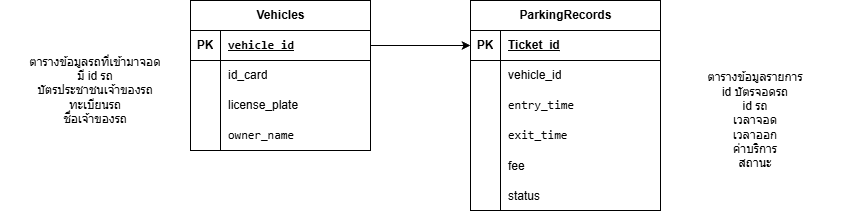

The diagram above was exported from draw.io. Its source (the exported page's mxGraphModel, read from the mxfile embedded in the PNG):
<mxGraphModel dx="1491" dy="877" grid="1" gridSize="10" guides="1" tooltips="1" connect="1" arrows="1" fold="1" page="1" pageScale="1" pageWidth="827" pageHeight="1169" math="0" shadow="0">
  <root>
    <mxCell id="0" />
    <mxCell id="1" parent="0" />
    <mxCell id="HrNEDifaIftYMm6iv9go-1" parent="1" style="shape=table;startSize=30;container=1;collapsible=1;childLayout=tableLayout;fixedRows=1;rowLines=0;fontStyle=1;align=center;resizeLast=1;html=1;" value="Vehicles" vertex="1">
      <mxGeometry height="150" width="180" x="100" y="130" as="geometry" />
    </mxCell>
    <mxCell id="HrNEDifaIftYMm6iv9go-2" parent="HrNEDifaIftYMm6iv9go-1" style="shape=tableRow;horizontal=0;startSize=0;swimlaneHead=0;swimlaneBody=0;fillColor=none;collapsible=0;dropTarget=0;points=[[0,0.5],[1,0.5]];portConstraint=eastwest;top=0;left=0;right=0;bottom=1;" value="" vertex="1">
      <mxGeometry height="30" width="180" y="30" as="geometry" />
    </mxCell>
    <mxCell id="HrNEDifaIftYMm6iv9go-3" parent="HrNEDifaIftYMm6iv9go-2" style="shape=partialRectangle;connectable=0;fillColor=none;top=0;left=0;bottom=0;right=0;fontStyle=1;overflow=hidden;whiteSpace=wrap;html=1;" value="PK" vertex="1">
      <mxGeometry height="30" width="30" as="geometry">
        <mxRectangle height="30" width="30" as="alternateBounds" />
      </mxGeometry>
    </mxCell>
    <mxCell id="HrNEDifaIftYMm6iv9go-4" parent="HrNEDifaIftYMm6iv9go-2" style="shape=partialRectangle;connectable=0;fillColor=none;top=0;left=0;bottom=0;right=0;align=left;spacingLeft=6;fontStyle=5;overflow=hidden;whiteSpace=wrap;html=1;" value="&lt;code data-path-to-node=&quot;12,0,1,0,0&quot; data-index-in-node=&quot;0&quot;&gt;vehicle_id&lt;/code&gt;" vertex="1">
      <mxGeometry height="30" width="150" x="30" as="geometry">
        <mxRectangle height="30" width="150" as="alternateBounds" />
      </mxGeometry>
    </mxCell>
    <mxCell id="HrNEDifaIftYMm6iv9go-5" parent="HrNEDifaIftYMm6iv9go-1" style="shape=tableRow;horizontal=0;startSize=0;swimlaneHead=0;swimlaneBody=0;fillColor=none;collapsible=0;dropTarget=0;points=[[0,0.5],[1,0.5]];portConstraint=eastwest;top=0;left=0;right=0;bottom=0;" value="" vertex="1">
      <mxGeometry height="30" width="180" y="60" as="geometry" />
    </mxCell>
    <mxCell id="HrNEDifaIftYMm6iv9go-6" parent="HrNEDifaIftYMm6iv9go-5" style="shape=partialRectangle;connectable=0;fillColor=none;top=0;left=0;bottom=0;right=0;editable=1;overflow=hidden;whiteSpace=wrap;html=1;" value="" vertex="1">
      <mxGeometry height="30" width="30" as="geometry">
        <mxRectangle height="30" width="30" as="alternateBounds" />
      </mxGeometry>
    </mxCell>
    <mxCell id="HrNEDifaIftYMm6iv9go-7" parent="HrNEDifaIftYMm6iv9go-5" style="shape=partialRectangle;connectable=0;fillColor=none;top=0;left=0;bottom=0;right=0;align=left;spacingLeft=6;overflow=hidden;whiteSpace=wrap;html=1;" value="id_card" vertex="1">
      <mxGeometry height="30" width="150" x="30" as="geometry">
        <mxRectangle height="30" width="150" as="alternateBounds" />
      </mxGeometry>
    </mxCell>
    <mxCell id="HrNEDifaIftYMm6iv9go-8" parent="HrNEDifaIftYMm6iv9go-1" style="shape=tableRow;horizontal=0;startSize=0;swimlaneHead=0;swimlaneBody=0;fillColor=none;collapsible=0;dropTarget=0;points=[[0,0.5],[1,0.5]];portConstraint=eastwest;top=0;left=0;right=0;bottom=0;" value="" vertex="1">
      <mxGeometry height="30" width="180" y="90" as="geometry" />
    </mxCell>
    <mxCell id="HrNEDifaIftYMm6iv9go-9" parent="HrNEDifaIftYMm6iv9go-8" style="shape=partialRectangle;connectable=0;fillColor=none;top=0;left=0;bottom=0;right=0;editable=1;overflow=hidden;whiteSpace=wrap;html=1;" value="" vertex="1">
      <mxGeometry height="30" width="30" as="geometry">
        <mxRectangle height="30" width="30" as="alternateBounds" />
      </mxGeometry>
    </mxCell>
    <mxCell id="HrNEDifaIftYMm6iv9go-10" parent="HrNEDifaIftYMm6iv9go-8" style="shape=partialRectangle;connectable=0;fillColor=none;top=0;left=0;bottom=0;right=0;align=left;spacingLeft=6;overflow=hidden;whiteSpace=wrap;html=1;" value="license_plate" vertex="1">
      <mxGeometry height="30" width="150" x="30" as="geometry">
        <mxRectangle height="30" width="150" as="alternateBounds" />
      </mxGeometry>
    </mxCell>
    <mxCell id="HrNEDifaIftYMm6iv9go-11" parent="HrNEDifaIftYMm6iv9go-1" style="shape=tableRow;horizontal=0;startSize=0;swimlaneHead=0;swimlaneBody=0;fillColor=none;collapsible=0;dropTarget=0;points=[[0,0.5],[1,0.5]];portConstraint=eastwest;top=0;left=0;right=0;bottom=0;" value="" vertex="1">
      <mxGeometry height="30" width="180" y="120" as="geometry" />
    </mxCell>
    <mxCell id="HrNEDifaIftYMm6iv9go-12" parent="HrNEDifaIftYMm6iv9go-11" style="shape=partialRectangle;connectable=0;fillColor=none;top=0;left=0;bottom=0;right=0;editable=1;overflow=hidden;whiteSpace=wrap;html=1;" value="" vertex="1">
      <mxGeometry height="30" width="30" as="geometry">
        <mxRectangle height="30" width="30" as="alternateBounds" />
      </mxGeometry>
    </mxCell>
    <mxCell id="HrNEDifaIftYMm6iv9go-13" parent="HrNEDifaIftYMm6iv9go-11" style="shape=partialRectangle;connectable=0;fillColor=none;top=0;left=0;bottom=0;right=0;align=left;spacingLeft=6;overflow=hidden;whiteSpace=wrap;html=1;" value="&lt;code data-path-to-node=&quot;12,0,1,2,0&quot; data-index-in-node=&quot;0&quot;&gt;owner_name&lt;/code&gt;" vertex="1">
      <mxGeometry height="30" width="150" x="30" as="geometry">
        <mxRectangle height="30" width="150" as="alternateBounds" />
      </mxGeometry>
    </mxCell>
    <mxCell id="HrNEDifaIftYMm6iv9go-17" parent="1" style="shape=table;startSize=30;container=1;collapsible=1;childLayout=tableLayout;fixedRows=1;rowLines=0;fontStyle=1;align=center;resizeLast=1;html=1;" value="ParkingRecords" vertex="1">
      <mxGeometry height="210" width="190" x="380" y="130" as="geometry" />
    </mxCell>
    <mxCell id="HrNEDifaIftYMm6iv9go-18" parent="HrNEDifaIftYMm6iv9go-17" style="shape=tableRow;horizontal=0;startSize=0;swimlaneHead=0;swimlaneBody=0;fillColor=none;collapsible=0;dropTarget=0;points=[[0,0.5],[1,0.5]];portConstraint=eastwest;top=0;left=0;right=0;bottom=1;" value="" vertex="1">
      <mxGeometry height="30" width="190" y="30" as="geometry" />
    </mxCell>
    <mxCell id="HrNEDifaIftYMm6iv9go-19" parent="HrNEDifaIftYMm6iv9go-18" style="shape=partialRectangle;connectable=0;fillColor=none;top=0;left=0;bottom=0;right=0;fontStyle=1;overflow=hidden;whiteSpace=wrap;html=1;" value="PK" vertex="1">
      <mxGeometry height="30" width="30" as="geometry">
        <mxRectangle height="30" width="30" as="alternateBounds" />
      </mxGeometry>
    </mxCell>
    <mxCell id="HrNEDifaIftYMm6iv9go-20" parent="HrNEDifaIftYMm6iv9go-18" style="shape=partialRectangle;connectable=0;fillColor=none;top=0;left=0;bottom=0;right=0;align=left;spacingLeft=6;fontStyle=5;overflow=hidden;whiteSpace=wrap;html=1;" value="Ticket_id" vertex="1">
      <mxGeometry height="30" width="160" x="30" as="geometry">
        <mxRectangle height="30" width="160" as="alternateBounds" />
      </mxGeometry>
    </mxCell>
    <mxCell id="HrNEDifaIftYMm6iv9go-21" parent="HrNEDifaIftYMm6iv9go-17" style="shape=tableRow;horizontal=0;startSize=0;swimlaneHead=0;swimlaneBody=0;fillColor=none;collapsible=0;dropTarget=0;points=[[0,0.5],[1,0.5]];portConstraint=eastwest;top=0;left=0;right=0;bottom=0;" value="" vertex="1">
      <mxGeometry height="30" width="190" y="60" as="geometry" />
    </mxCell>
    <mxCell id="HrNEDifaIftYMm6iv9go-22" parent="HrNEDifaIftYMm6iv9go-21" style="shape=partialRectangle;connectable=0;fillColor=none;top=0;left=0;bottom=0;right=0;editable=1;overflow=hidden;whiteSpace=wrap;html=1;" value="" vertex="1">
      <mxGeometry height="30" width="30" as="geometry">
        <mxRectangle height="30" width="30" as="alternateBounds" />
      </mxGeometry>
    </mxCell>
    <mxCell id="HrNEDifaIftYMm6iv9go-23" parent="HrNEDifaIftYMm6iv9go-21" style="shape=partialRectangle;connectable=0;fillColor=none;top=0;left=0;bottom=0;right=0;align=left;spacingLeft=6;overflow=hidden;whiteSpace=wrap;html=1;" value="vehicle_id" vertex="1">
      <mxGeometry height="30" width="160" x="30" as="geometry">
        <mxRectangle height="30" width="160" as="alternateBounds" />
      </mxGeometry>
    </mxCell>
    <mxCell id="HrNEDifaIftYMm6iv9go-24" parent="HrNEDifaIftYMm6iv9go-17" style="shape=tableRow;horizontal=0;startSize=0;swimlaneHead=0;swimlaneBody=0;fillColor=none;collapsible=0;dropTarget=0;points=[[0,0.5],[1,0.5]];portConstraint=eastwest;top=0;left=0;right=0;bottom=0;" value="" vertex="1">
      <mxGeometry height="30" width="190" y="90" as="geometry" />
    </mxCell>
    <mxCell id="HrNEDifaIftYMm6iv9go-25" parent="HrNEDifaIftYMm6iv9go-24" style="shape=partialRectangle;connectable=0;fillColor=none;top=0;left=0;bottom=0;right=0;editable=1;overflow=hidden;whiteSpace=wrap;html=1;" value="" vertex="1">
      <mxGeometry height="30" width="30" as="geometry">
        <mxRectangle height="30" width="30" as="alternateBounds" />
      </mxGeometry>
    </mxCell>
    <mxCell id="HrNEDifaIftYMm6iv9go-26" parent="HrNEDifaIftYMm6iv9go-24" style="shape=partialRectangle;connectable=0;fillColor=none;top=0;left=0;bottom=0;right=0;align=left;spacingLeft=6;overflow=hidden;whiteSpace=wrap;html=1;" value="&lt;code data-path-to-node=&quot;12,1,1,2,0&quot; data-index-in-node=&quot;0&quot;&gt;entry_time&lt;/code&gt;" vertex="1">
      <mxGeometry height="30" width="160" x="30" as="geometry">
        <mxRectangle height="30" width="160" as="alternateBounds" />
      </mxGeometry>
    </mxCell>
    <mxCell id="HrNEDifaIftYMm6iv9go-27" parent="HrNEDifaIftYMm6iv9go-17" style="shape=tableRow;horizontal=0;startSize=0;swimlaneHead=0;swimlaneBody=0;fillColor=none;collapsible=0;dropTarget=0;points=[[0,0.5],[1,0.5]];portConstraint=eastwest;top=0;left=0;right=0;bottom=0;" value="" vertex="1">
      <mxGeometry height="30" width="190" y="120" as="geometry" />
    </mxCell>
    <mxCell id="HrNEDifaIftYMm6iv9go-28" parent="HrNEDifaIftYMm6iv9go-27" style="shape=partialRectangle;connectable=0;fillColor=none;top=0;left=0;bottom=0;right=0;editable=1;overflow=hidden;whiteSpace=wrap;html=1;" value="" vertex="1">
      <mxGeometry height="30" width="30" as="geometry">
        <mxRectangle height="30" width="30" as="alternateBounds" />
      </mxGeometry>
    </mxCell>
    <mxCell id="HrNEDifaIftYMm6iv9go-29" parent="HrNEDifaIftYMm6iv9go-27" style="shape=partialRectangle;connectable=0;fillColor=none;top=0;left=0;bottom=0;right=0;align=left;spacingLeft=6;overflow=hidden;whiteSpace=wrap;html=1;" value="&lt;code data-path-to-node=&quot;12,1,1,3,0&quot; data-index-in-node=&quot;0&quot;&gt;exit_time&lt;/code&gt;" vertex="1">
      <mxGeometry height="30" width="160" x="30" as="geometry">
        <mxRectangle height="30" width="160" as="alternateBounds" />
      </mxGeometry>
    </mxCell>
    <mxCell id="HrNEDifaIftYMm6iv9go-53" parent="HrNEDifaIftYMm6iv9go-17" style="shape=tableRow;horizontal=0;startSize=0;swimlaneHead=0;swimlaneBody=0;fillColor=none;collapsible=0;dropTarget=0;points=[[0,0.5],[1,0.5]];portConstraint=eastwest;top=0;left=0;right=0;bottom=0;" value="" vertex="1">
      <mxGeometry height="30" width="190" y="150" as="geometry" />
    </mxCell>
    <mxCell id="HrNEDifaIftYMm6iv9go-54" parent="HrNEDifaIftYMm6iv9go-53" style="shape=partialRectangle;connectable=0;fillColor=none;top=0;left=0;bottom=0;right=0;editable=1;overflow=hidden;" value="" vertex="1">
      <mxGeometry height="30" width="30" as="geometry">
        <mxRectangle height="30" width="30" as="alternateBounds" />
      </mxGeometry>
    </mxCell>
    <mxCell id="HrNEDifaIftYMm6iv9go-55" parent="HrNEDifaIftYMm6iv9go-53" style="shape=partialRectangle;connectable=0;fillColor=none;top=0;left=0;bottom=0;right=0;align=left;spacingLeft=6;overflow=hidden;" value="fee" vertex="1">
      <mxGeometry height="30" width="160" x="30" as="geometry">
        <mxRectangle height="30" width="160" as="alternateBounds" />
      </mxGeometry>
    </mxCell>
    <mxCell id="HrNEDifaIftYMm6iv9go-56" parent="HrNEDifaIftYMm6iv9go-17" style="shape=tableRow;horizontal=0;startSize=0;swimlaneHead=0;swimlaneBody=0;fillColor=none;collapsible=0;dropTarget=0;points=[[0,0.5],[1,0.5]];portConstraint=eastwest;top=0;left=0;right=0;bottom=0;" value="" vertex="1">
      <mxGeometry height="30" width="190" y="180" as="geometry" />
    </mxCell>
    <mxCell id="HrNEDifaIftYMm6iv9go-57" parent="HrNEDifaIftYMm6iv9go-56" style="shape=partialRectangle;connectable=0;fillColor=none;top=0;left=0;bottom=0;right=0;editable=1;overflow=hidden;" value="" vertex="1">
      <mxGeometry height="30" width="30" as="geometry">
        <mxRectangle height="30" width="30" as="alternateBounds" />
      </mxGeometry>
    </mxCell>
    <mxCell id="HrNEDifaIftYMm6iv9go-58" parent="HrNEDifaIftYMm6iv9go-56" style="shape=partialRectangle;connectable=0;fillColor=none;top=0;left=0;bottom=0;right=0;align=left;spacingLeft=6;overflow=hidden;" value="status" vertex="1">
      <mxGeometry height="30" width="160" x="30" as="geometry">
        <mxRectangle height="30" width="160" as="alternateBounds" />
      </mxGeometry>
    </mxCell>
    <mxCell id="HrNEDifaIftYMm6iv9go-64" edge="1" parent="1" source="HrNEDifaIftYMm6iv9go-2" style="edgeStyle=orthogonalEdgeStyle;rounded=0;orthogonalLoop=1;jettySize=auto;html=1;entryX=0;entryY=0.5;entryDx=0;entryDy=0;" target="HrNEDifaIftYMm6iv9go-18">
      <mxGeometry relative="1" as="geometry" />
    </mxCell>
    <mxCell id="HrNEDifaIftYMm6iv9go-69" parent="1" style="text;html=1;whiteSpace=wrap;strokeColor=none;fillColor=none;align=center;verticalAlign=middle;rounded=0;" value="ตารางข้อมูลรถที่เข้ามาจอด&lt;br&gt;มี id รถ&lt;br&gt;บัตรประชาชนเจ้าของรถ&lt;br&gt;ทะเบียนรถ&lt;br&gt;ชื่อเจ้าของรถ" vertex="1">
      <mxGeometry height="120" width="190" x="-90" y="160" as="geometry" />
    </mxCell>
    <mxCell id="HrNEDifaIftYMm6iv9go-70" parent="1" style="text;html=1;whiteSpace=wrap;strokeColor=none;fillColor=none;align=center;verticalAlign=middle;rounded=0;" value="ตารางข้อมูลรายการ&lt;br&gt;id บัตรจอดรถ&lt;br&gt;id รถ&lt;br&gt;เวลาจอด&lt;br&gt;เวลาออก&lt;br&gt;ค่าบริการ&lt;br&gt;สถานะ" vertex="1">
      <mxGeometry height="180" width="190" x="570" y="160" as="geometry" />
    </mxCell>
  </root>
</mxGraphModel>